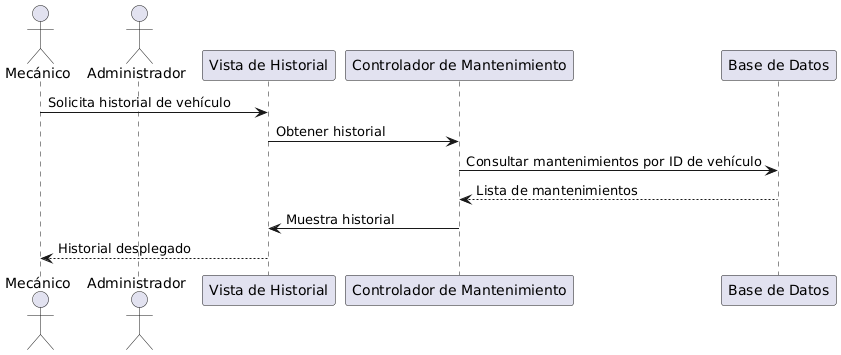

The diagram above was rendered by PlantUML. Its source (embedded in the PNG):
@startuml
actor Mecánico
actor Administrador

participant "Vista de Historial" as Vista
participant "Controlador de Mantenimiento" as Controlador
participant "Base de Datos" as DB

Mecánico -> Vista : Solicita historial de vehículo
Vista -> Controlador : Obtener historial
Controlador -> DB : Consultar mantenimientos por ID de vehículo
DB --> Controlador : Lista de mantenimientos
Controlador -> Vista : Muestra historial
Vista --> Mecánico : Historial desplegado
@enduml